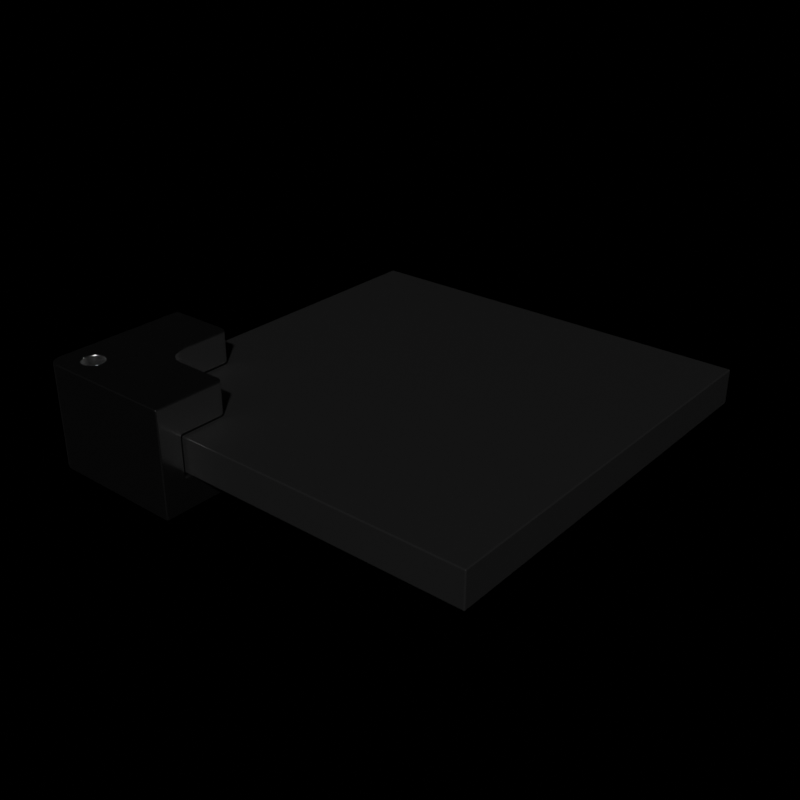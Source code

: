 # Source: cutter_demo.blend  (saved by Blender 2.92.6; exported with 4.5.12 LTS)
import bpy
from mathutils import Matrix  # noqa: F401  (used for matrix-valued properties, if any)

bpy.ops.wm.read_factory_settings(use_empty=True)
scene = bpy.context.scene
scene.name = 'Scene'

# ---- collections
col_collection = bpy.data.collections.new('Collection'); scene.collection.children.link(col_collection)

# ---- materials (node trees are filled in below, after node groups)
mat_matdark = bpy.data.materials.new('matDark')
mat_matdark.alpha_threshold = 0.0
mat_matdark.use_transparent_shadow = False
mat_matdark.line_color = (0.0, 0.0, 0.0, 1.0)
mat_matsteel = bpy.data.materials.new('matSteel')
mat_matsteel.use_transparent_shadow = False

# ---- node groups
ng_auto_smooth = bpy.data.node_groups.new('Auto Smooth', 'GeometryNodeTree')
_s = ng_auto_smooth.interface.new_socket(name='Geometry', in_out='OUTPUT', socket_type='NodeSocketGeometry')
_s = ng_auto_smooth.interface.new_socket(name='Geometry', in_out='INPUT', socket_type='NodeSocketGeometry')
_s = ng_auto_smooth.interface.new_socket(name='Angle', in_out='INPUT', socket_type='NodeSocketFloat')
_s.subtype = 'ANGLE'
_s.min_value = 0.0
_s.max_value = 3.142
ng_auto_smooth.is_modifier = True
_N = ng_auto_smooth.nodes; _L = ng_auto_smooth.links
n0 = _N.new('NodeGroupOutput'); n0.name = 'Group Output'; n0.location = (480, -100)
n1 = _N.new('NodeGroupInput'); n1.name = 'Group Input'; n1.location = (-420, -300)
n2 = _N.new('NodeGroupInput'); n2.name = 'Group Input.001'; n2.location = (-60, -100)
n3 = _N.new('GeometryNodeSetShadeSmooth'); n3.name = 'Set Shade Smooth'; n3.location = (120, -100)
n3.domain = 'EDGE'
n4 = _N.new('GeometryNodeSetShadeSmooth'); n4.name = 'Set Shade Smooth.001'; n4.location = (300, -100)
n5 = _N.new('GeometryNodeInputMeshEdgeAngle'); n5.name = 'Edge Angle'; n5.location = (-420, -220)
n6 = _N.new('GeometryNodeInputEdgeSmooth'); n6.name = 'Is Edge Smooth'; n6.location = (-60, -160)
n7 = _N.new('GeometryNodeInputShadeSmooth'); n7.name = 'Is Face Smooth'; n7.location = (-240, -340)
n8 = _N.new('FunctionNodeBooleanMath'); n8.name = 'Boolean Math'; n8.location = (-60, -220)
n9 = _N.new('FunctionNodeCompare'); n9.name = 'Compare'; n9.location = (-240, -180)
n9.operation = 'LESS_EQUAL'
_L.new(n5.outputs[0], n9.inputs[0])
_L.new(n4.outputs[0], n0.inputs[0])
_L.new(n1.outputs[1], n9.inputs[1])
_L.new(n9.outputs[0], n8.inputs[0])
_L.new(n7.outputs[0], n8.inputs[1])
_L.new(n2.outputs[0], n3.inputs[0])
_L.new(n6.outputs[0], n3.inputs[1])
_L.new(n3.outputs[0], n4.inputs[0])
_L.new(n8.outputs[0], n3.inputs[2])
n0.is_active_output = True

# ---- material node trees
mat_matdark.use_nodes = True; mat_matdark.node_tree.nodes.clear()
_N = mat_matdark.node_tree.nodes; _L = mat_matdark.node_tree.links
n0 = _N.new('ShaderNodeOutputMaterial'); n0.name = 'Material Output'; n0.location = (300, 300)
n1 = _N.new('ShaderNodeBsdfPrincipled'); n1.name = 'Principled BSDF'; n1.location = (10, 300)
n1.distribution = 'GGX'
n1.subsurface_method = 'BURLEY'
n1.inputs[0].default_value = (0.01149, 0.01149, 0.01149, 1.0)
n1.inputs[2].default_value = 0.1794
n1.inputs[3].default_value = 1.45
n1.inputs[27].default_value = (0.0, 0.0, 0.0, 1.0)
n1.inputs[28].default_value = 1.0
_L.new(n1.outputs[0], n0.inputs[0])
n0.is_active_output = True
mat_matsteel.use_nodes = True; mat_matsteel.node_tree.nodes.clear()
_N = mat_matsteel.node_tree.nodes; _L = mat_matsteel.node_tree.links
n0 = _N.new('ShaderNodeBsdfPrincipled'); n0.name = 'Principled BSDF'; n0.location = (10, 300)
n0.distribution = 'GGX'
n0.subsurface_method = 'BURLEY'
n0.inputs[1].default_value = 1.0
n0.inputs[2].default_value = 0.2029
n0.inputs[3].default_value = 1.45
n0.inputs[27].default_value = (0.0, 0.0, 0.0, 1.0)
n0.inputs[28].default_value = 1.0
n1 = _N.new('ShaderNodeOutputMaterial'); n1.name = 'Material Output'; n1.location = (300, 300)
_L.new(n0.outputs[0], n1.inputs[0])
n1.is_active_output = True

# ---- world
world_world = bpy.data.worlds.new('World'); scene.world = world_world
world_world.use_nodes = True; world_world.node_tree.nodes.clear()
_N = world_world.node_tree.nodes; _L = world_world.node_tree.links
n0 = _N.new('ShaderNodeOutputWorld'); n0.name = 'World Output'; n0.location = (300, 300)
n1 = _N.new('ShaderNodeBackground'); n1.name = 'Background'; n1.location = (10, 300)
n1.inputs[0].default_value = (0.05088, 0.05088, 0.05088, 1.0)
n1.inputs[1].default_value = 8.941e-08
_L.new(n1.outputs[0], n0.inputs[0])
n0.is_active_output = True
world_world.color = (0.05088, 0.05088, 0.05088)
world_world.use_sun_shadow = False
world_world.sun_shadow_jitter_overblur = 0.0

# ---- meshes
me_cube_001 = bpy.data.meshes.new('Cube.001')
me_cube_001.from_pydata([(-1.0, -1.0, -0.08595), (-1.0, -1.0, 0.08595), (-1.0, 1.0, -0.08595), (-1.0, 1.0, 0.08595), (1.0, -1.0, -0.08595), (1.0, -1.0, 0.08595), (1.0, 1.0, -0.08595), (1.0, 1.0, 0.08595)], [], [(0, 1, 3, 2), (2, 3, 7, 6), (6, 7, 5, 4), (4, 5, 1, 0), (2, 6, 4, 0), (7, 3, 1, 5)])
me_cube_001.polygons.foreach_set('use_smooth', [True] * 6)
_uv = me_cube_001.uv_layers.new(name='UVMap')
_uv.uv.foreach_set('vector', [0.375, 0.0, 0.625, 0.0, 0.625, 0.25, 0.375, 0.25, 0.375, 0.25, 0.625, 0.25, 0.625, 0.5, 0.375, 0.5, 0.375, 0.5, 0.625, 0.5, 0.625, 0.75, 0.375, 0.75, 0.375, 0.75, 0.625, 0.75, 0.625, 1.0, 0.375, 1.0, 0.125, 0.5, 0.375, 0.5, 0.375, 0.75, 0.125, 0.75, 0.625, 0.5, 0.875, 0.5, 0.875, 0.75, 0.625, 0.75])
me_cube_001.materials.append(mat_matdark)
me_cube_001.use_remesh_fix_poles = True
me_cube_001.use_remesh_preserve_attributes = False
me_cube_001.use_mirror_vertex_groups = False
me_cube_001.update()
me_cube_002 = bpy.data.meshes.new('Cube.002')
me_cube_002.from_pydata([(-0.2767, 0.4388, -0.256), (-0.2767, 0.4388, 0.256), (0.4365, -0.2744, -0.256), (0.4365, -0.2744, 0.256), (-0.1677, 0.4388, 0.1), (-0.1677, 0.4388, -0.1), (0.4365, -0.1628, 0.1), (0.4365, -0.1628, -0.1), (-0.2164, -0.2744, -0.256), (-0.2767, -0.2141, -0.256), (-0.2351, -0.2715, -0.256), (-0.2519, -0.2629, -0.256), (-0.2652, -0.2496, -0.256), (-0.2738, -0.2327, -0.256), (-0.2767, -0.2141, 0.256), (-0.2164, -0.2744, 0.256), (-0.2738, -0.2327, 0.256), (-0.2652, -0.2496, 0.256), (-0.2519, -0.2629, 0.256), (-0.2351, -0.2715, 0.256), (-0.1119, -0.1936, -0.256), (-0.1119, -0.1936, 0.256), (-0.1855, -0.1444, -0.256), (-0.1855, -0.1444, 0.256), (-0.1844, -0.1341, -0.256), (-0.1844, -0.1341, 0.256), (-0.1323, -0.09125, -0.256), (-0.1323, -0.09125, -0.1), (-0.1323, -0.09125, 0.1), (-0.1323, -0.09125, 0.256), (-0.08314, -0.1241, -0.256), (-0.08314, -0.1241, -0.1), (-0.08314, -0.1241, 0.1), (-0.08314, -0.1241, 0.256), (-0.1219, -0.09227, -0.256), (-0.1219, -0.09227, -0.1), (-0.1219, -0.09227, 0.1), (-0.1219, -0.09227, 0.256), (-0.08011, -0.1341, -0.256), (-0.1618, -0.1887, -0.256), (-0.08011, -0.1341, -0.1), (-0.1618, -0.1887, 0.256), (-0.08011, -0.1341, 0.1), (-0.08011, -0.1341, 0.256), (-0.1699, -0.1821, -0.256), (-0.1699, -0.1821, 0.256), (-0.1814, -0.1241, -0.256), (-0.1814, -0.1241, 0.256), (-0.1219, -0.1966, -0.256), (-0.1219, -0.1966, 0.256), (-0.07909, -0.1444, -0.256), (-0.07909, -0.1444, -0.1), (-0.07909, -0.1444, 0.1), (-0.07909, -0.1444, 0.256), (-0.1119, -0.0953, -0.256), (-0.1119, -0.0953, -0.1), (-0.1119, -0.0953, 0.1), (-0.1119, -0.0953, 0.256), (-0.1765, -0.1149, -0.256), (-0.1765, -0.1149, 0.256), (-0.1765, -0.174, -0.256), (-0.1765, -0.174, 0.256), (-0.08011, -0.1548, -0.256), (-0.08011, -0.1548, -0.1), (-0.08011, -0.1548, 0.1), (-0.08011, -0.1548, 0.256), (-0.1027, -0.1002, -0.256), (-0.1027, -0.1002, -0.1), (-0.1027, -0.1002, 0.1), (-0.1027, -0.1002, 0.256), (-0.1699, -0.1068, -0.256), (-0.1699, -0.1068, 0.256), (-0.08253, -0.1628, -0.1), (-0.08253, -0.1628, 0.1), (-0.1814, -0.1648, -0.256), (-0.1814, -0.1648, 0.256), (-0.08314, -0.1648, -0.256), (-0.08314, -0.1648, 0.256), (-0.1677, -0.1051, -0.1), (-0.1677, -0.1051, 0.1), (-0.09467, -0.1068, -0.256), (-0.09467, -0.1068, -0.1), (-0.09467, -0.1068, 0.1), (-0.09467, -0.1068, 0.256), (-0.1618, -0.1002, -0.256), (-0.1618, -0.1002, -0.1), (-0.1618, -0.1002, 0.1), (-0.1618, -0.1002, 0.256), (-0.1844, -0.1548, -0.256), (-0.1844, -0.1548, 0.256), (-0.1323, -0.1976, -0.256), (-0.1323, -0.1976, 0.256), (-0.08805, -0.1149, -0.256), (-0.08805, -0.174, -0.256), (-0.08805, -0.1149, -0.1), (-0.08805, -0.174, 0.256), (-0.08805, -0.1149, 0.1), (-0.08805, -0.1149, 0.256), (-0.1526, -0.0953, -0.256), (-0.1526, -0.0953, -0.1), (-0.1526, -0.0953, 0.1), (-0.1526, -0.0953, 0.256), (-0.1427, -0.1966, -0.256), (-0.1427, -0.1966, 0.256), (-0.09467, -0.1821, -0.256), (-0.09467, -0.1821, 0.256), (-0.1427, -0.09227, 0.256), (-0.1427, -0.09227, -0.256), (-0.1427, -0.09227, -0.1), (-0.1427, -0.09227, 0.1), (-0.1526, -0.1936, -0.256), (-0.1526, -0.1936, 0.256), (-0.1027, -0.1887, 0.256), (-0.1027, -0.1887, -0.256), (0.06616, 0.1875, -0.256), (0.1722, 0.0815, -0.256), (0.07135, 0.1548, -0.256), (0.08641, 0.1252, -0.256), (0.1099, 0.1017, -0.256), (0.1394, 0.08669, -0.256), (0.1722, 0.0815, 0.256), (0.06616, 0.1875, 0.256), (0.1394, 0.08669, 0.256), (0.1099, 0.1017, 0.256), (0.08641, 0.1252, 0.256), (0.07135, 0.1548, 0.256), (0.1722, 0.0815, -0.1), (0.06616, 0.1875, -0.1), (0.1394, 0.08669, -0.1), (0.1099, 0.1017, -0.1), (0.08641, 0.1252, -0.1), (0.07135, 0.1548, -0.1), (0.06616, 0.1875, 0.1), (0.1722, 0.0815, 0.1), (0.07135, 0.1548, 0.1), (0.08641, 0.1252, 0.1), (0.1099, 0.1017, 0.1), (0.1394, 0.08669, 0.1), (0.4365, 0.04755, 0.256), (0.4026, 0.0815, 0.256), (0.4349, 0.05804, 0.256), (0.43, 0.0675, 0.256), (0.4225, 0.07501, 0.256), (0.4131, 0.07983, 0.256), (0.4026, 0.0815, -0.256), (0.4365, 0.04755, -0.256), (0.4131, 0.07983, -0.256), (0.4225, 0.07501, -0.256), (0.43, 0.0675, -0.256), (0.4349, 0.05804, -0.256), (0.03222, 0.4388, -0.256), (0.06616, 0.4049, -0.256), (0.04271, 0.4372, -0.256), (0.05217, 0.4324, -0.256), (0.05968, 0.4248, -0.256), (0.0645, 0.4154, -0.256), (0.06616, 0.4049, 0.256), (0.03222, 0.4388, 0.256), (0.0645, 0.4154, 0.256), (0.05968, 0.4248, 0.256), (0.05217, 0.4324, 0.256), (0.04271, 0.4372, 0.256), (0.4365, 0.04755, -0.1), (0.4026, 0.0815, -0.1), (0.4349, 0.05804, -0.1), (0.43, 0.0675, -0.1), (0.4225, 0.07501, -0.1), (0.4131, 0.07983, -0.1), (0.06616, 0.4049, -0.1), (0.03222, 0.4388, -0.1), (0.0645, 0.4154, -0.1), (0.05968, 0.4248, -0.1), (0.05217, 0.4324, -0.1), (0.04271, 0.4372, -0.1), (0.03222, 0.4388, 0.1), (0.06616, 0.4049, 0.1), (0.04271, 0.4372, 0.1), (0.05217, 0.4324, 0.1), (0.05968, 0.4248, 0.1), (0.0645, 0.4154, 0.1), (0.4026, 0.0815, 0.1), (0.4365, 0.04755, 0.1), (0.4131, 0.07983, 0.1), (0.4225, 0.07501, 0.1), (0.43, 0.0675, 0.1), (0.4349, 0.05804, 0.1)], [], [(2, 3, 15, 8), (9, 14, 1, 0), (74, 9, 0, 150, 152, 153, 154, 155, 151, 114, 116, 117, 118, 119, 115, 144, 146, 147, 148, 149, 145, 2, 8, 39, 110, 102, 90, 48, 20, 113, 104, 93, 76, 62, 50, 38, 30, 92, 80, 66, 54, 34, 26, 107, 98, 84, 70, 58, 46, 24, 22, 88), (79, 4, 174, 176, 177, 178, 179, 175, 132, 134, 135, 136, 137, 133, 180, 182, 183, 184, 185, 181, 6, 73, 64, 52, 42, 32, 96, 82, 68, 56, 36, 28, 109, 100, 86), (41, 15, 3, 138, 140, 141, 142, 143, 139, 120, 122, 123, 124, 125, 121, 156, 158, 159, 160, 161, 157, 1, 14, 75, 89, 23, 25, 47, 59, 71, 87, 101, 106, 29, 37, 57, 69, 83, 97, 33, 43, 53, 65, 77, 95, 105, 112, 21, 49, 91, 103, 111), (150, 0, 1, 157, 174, 4, 5, 169), (127, 114, 151, 168), (120, 139, 180, 133), (8, 15, 19, 10), (10, 19, 18, 11), (11, 18, 17, 12), (12, 17, 16, 13), (13, 16, 14, 9), (24, 25, 23, 22), (30, 38, 40, 31), (43, 33, 32, 42), (46, 47, 25, 24), (40, 38, 50, 51), (53, 43, 42, 52), (58, 59, 47, 46), (51, 50, 62, 63), (65, 53, 52, 64), (70, 71, 59, 58), (72, 63, 62, 76, 77, 65, 64, 73), (86, 87, 71, 70, 84, 85, 78, 79), (91, 49, 48, 90), (95, 77, 76, 93), (98, 99, 85, 84), (100, 101, 87, 86), (103, 91, 90, 102), (105, 95, 93, 104), (107, 108, 99, 98), (109, 106, 101, 100), (111, 103, 102, 110), (112, 105, 104, 113), (28, 29, 106, 109), (26, 27, 108, 107), (111, 110, 39, 41), (113, 20, 21, 112), (27, 26, 34, 35), (36, 37, 29, 28), (45, 41, 39, 44), (49, 21, 20, 48), (54, 55, 35, 34), (56, 57, 37, 36), (60, 61, 45, 44), (55, 54, 66, 67), (68, 69, 57, 56), (74, 75, 61, 60), (80, 81, 67, 66), (82, 83, 69, 68), (88, 89, 75, 74), (94, 81, 80, 92), (97, 83, 82, 96), (89, 88, 22, 23), (94, 92, 30, 31), (97, 96, 32, 33), (63, 72, 7, 162, 164, 165, 166, 167, 163, 126, 128, 129, 130, 131, 127, 168, 170, 171, 172, 173, 169, 5, 78, 85, 99, 108, 27, 35, 55, 67, 81, 94, 31, 40, 51), (75, 14, 16, 17, 18, 19, 15, 41, 45, 61), (78, 5, 4, 79), (73, 6, 7, 72), (39, 8, 10, 11, 12, 13, 9, 74, 60, 44), (175, 156, 121, 132), (114, 127, 131, 116), (116, 131, 130, 117), (117, 130, 129, 118), (118, 129, 128, 119), (119, 128, 126, 115), (132, 121, 125, 134), (134, 125, 124, 135), (135, 124, 123, 136), (136, 123, 122, 137), (137, 122, 120, 133), (144, 115, 126, 163), (162, 145, 149, 164), (164, 149, 148, 165), (165, 148, 147, 166), (166, 147, 146, 167), (167, 146, 144, 163), (138, 181, 185, 140), (140, 185, 184, 141), (141, 184, 183, 142), (142, 183, 182, 143), (143, 182, 180, 139), (174, 157, 161, 176), (176, 161, 160, 177), (177, 160, 159, 178), (178, 159, 158, 179), (179, 158, 156, 175), (150, 169, 173, 152), (152, 173, 172, 153), (153, 172, 171, 154), (154, 171, 170, 155), (155, 170, 168, 151), (181, 138, 3, 2, 145, 162, 7, 6)])
me_cube_002.polygons.foreach_set('use_smooth', [True] * 95)
_uv = me_cube_002.uv_layers.new(name='UVMap')
_uv.uv.foreach_set('vector', [0.375, 0.75, 0.625, 0.75, 0.625, 0.9789, 0.375, 0.9789, 0.375, 0.02115, 0.625, 0.02115, 0.625, 0.25, 0.375, 0.25, 0.1584, 0.7116, 0.125, 0.7289, 0.125, 0.5, 0.2333, 0.5, 0.2371, 0.5008, 0.2406, 0.503, 0.2432, 0.5057, 0.2447, 0.5085, 0.2452, 0.5119, 0.2452, 0.5881, 0.08234, 0.1999, 0.0841, 0.2033, 0.08684, 0.2061, 0.09029, 0.2078, 0.2824, 0.6252, 0.3631, 0.6252, 0.3669, 0.6261, 0.3704, 0.6282, 0.373, 0.6308, 0.3745, 0.6337, 0.375, 0.6371, 0.375, 0.75, 0.1461, 0.75, 0.1653, 0.7199, 0.1685, 0.7217, 0.172, 0.7227, 0.1756, 0.7231, 0.1793, 0.7227, 0.1828, 0.7217, 0.186, 0.7199, 0.1888, 0.7176, 0.1911, 0.7148, 0.1929, 0.7116, 0.1939, 0.7081, 0.1943, 0.7044, 0.1939, 0.7008, 0.1929, 0.6973, 0.1911, 0.6941, 0.1888, 0.6913, 0.186, 0.6889, 0.1828, 0.6872, 0.1793, 0.6862, 0.1756, 0.6858, 0.172, 0.6862, 0.1685, 0.6872, 0.1653, 0.6889, 0.1625, 0.6913, 0.1601, 0.6941, 0.1584, 0.6973, 0.1574, 0.7008, 0.157, 0.7044, 0.1574, 0.7081, 0.0, 0.0, 0.0, 0.0, 0.0, 0.0, 0.0, 0.0, 0.0, 0.0, 0.0, 0.0, 0.0, 0.0, 0.0, 0.0, 0.0, 0.0, 0.0, 0.0, 0.0, 0.0, 0.0, 0.0, 0.0, 0.0, 0.0, 0.0, 0.0, 0.0, 0.0, 0.0, 0.0, 0.0, 0.0, 0.0, 0.0, 0.0, 0.0, 0.0, 0.0, 0.0, 0.0, 0.0, 0.0, 0.0, 0.0, 0.0, 0.0, 0.0, 0.0, 0.0, 0.0, 0.0, 0.0, 0.0, 0.0, 0.0, 0.0, 0.0, 0.0, 0.0, 0.0, 0.0, 0.0, 0.0, 0.0, 0.0, 0.0, 0.0, 0.8347, 0.7199, 0.8539, 0.75, 0.625, 0.75, 0.625, 0.6371, 0.6258, 0.6337, 0.6281, 0.6308, 0.6308, 0.6282, 0.6335, 0.6261, 0.6369, 0.6252, 0.7176, 0.6252, 0.243, 0.2078, 0.2465, 0.2061, 0.2492, 0.2033, 0.251, 0.1999, 0.7548, 0.5881, 0.7548, 0.5119, 0.7557, 0.5085, 0.758, 0.5057, 0.7606, 0.503, 0.7633, 0.5008, 0.7667, 0.5, 0.875, 0.5, 0.875, 0.7289, 0.8416, 0.7116, 0.8426, 0.7081, 0.843, 0.7044, 0.8426, 0.7008, 0.8416, 0.6973, 0.8399, 0.6941, 0.8375, 0.6913, 0.8347, 0.6889, 0.8315, 0.6872, 0.828, 0.6862, 0.8244, 0.6858, 0.8207, 0.6862, 0.8172, 0.6872, 0.814, 0.6889, 0.8112, 0.6913, 0.8089, 0.6941, 0.8071, 0.6973, 0.8061, 0.7008, 0.8057, 0.7044, 0.8061, 0.7081, 0.8071, 0.7116, 0.8089, 0.7148, 0.8112, 0.7176, 0.814, 0.7199, 0.8172, 0.7217, 0.8207, 0.7227, 0.8244, 0.7231, 0.828, 0.7227, 0.8315, 0.7217, 0.375, 0.3583, 0.375, 0.25, 0.625, 0.25, 0.625, 0.3583, 0.5488, 0.3583, 0.5488, 0.2882, 0.4512, 0.2882, 0.4512, 0.3583, 0.0, 0.0, 0.0, 0.0, 0.0, 0.0, 0.0, 0.0, 0.0, 0.0, 0.0, 0.0, 0.0, 0.0, 0.0, 0.0, 0.375, 0.9789, 0.625, 0.9789, 0.625, 0.9854, 0.375, 0.9854, 0.375, 0.9854, 0.625, 0.9854, 0.625, 0.9913, 0.375, 0.9913, 0.375, 0.0, 0.625, 0.0, 0.625, 0.008717, 0.375, 0.008717, 0.375, 0.008717, 0.625, 0.008717, 0.625, 0.01461, 0.375, 0.01461, 0.375, 0.01461, 0.625, 0.01461, 0.625, 0.02115, 0.375, 0.02115, 0.0, 0.0, 0.0, 0.0, 0.0, 0.0, 0.0, 0.0, 0.0, 0.0, 0.0, 0.0, 0.0, 0.0, 0.0, 0.0, 0.0, 0.0, 0.0, 0.0, 0.0, 0.0, 0.0, 0.0, 0.0, 0.0, 0.0, 0.0, 0.0, 0.0, 0.0, 0.0, 0.0, 0.0, 0.0, 0.0, 0.0, 0.0, 0.0, 0.0, 0.0, 0.0, 0.0, 0.0, 0.0, 0.0, 0.0, 0.0, 0.0, 0.0, 0.0, 0.0, 0.0, 0.0, 0.0, 0.0, 0.0, 0.0, 0.0, 0.0, 0.0, 0.0, 0.0, 0.0, 0.0, 0.0, 0.0, 0.0, 0.0, 0.0, 0.0, 0.0, 0.0, 0.0, 0.0, 0.0, 0.0, 0.0, 0.0, 0.0, 0.0, 0.0, 0.0, 0.0, 0.0, 0.0, 0.0, 0.0, 0.0, 0.0, 0.0, 0.0, 0.0, 0.0, 0.0, 0.0, 0.0, 0.0, 0.0, 0.0, 0.0, 0.0, 0.0, 0.0, 0.0, 0.0, 0.0, 0.0, 0.0, 0.0, 0.0, 0.0, 0.0, 0.0, 0.0, 0.0, 0.0, 0.0, 0.0, 0.0, 0.0, 0.0, 0.0, 0.0, 0.0, 0.0, 0.0, 0.0, 0.0, 0.0, 0.0, 0.0, 0.0, 0.0, 0.0, 0.0, 0.0, 0.0, 0.0, 0.0, 0.0, 0.0, 0.0, 0.0, 0.0, 0.0, 0.0, 0.0, 0.0, 0.0, 0.0, 0.0, 0.0, 0.0, 0.0, 0.0, 0.0, 0.0, 0.0, 0.0, 0.0, 0.0, 0.0, 0.0, 0.0, 0.0, 0.0, 0.0, 0.0, 0.0, 0.0, 0.0, 0.0, 0.0, 0.0, 0.0, 0.0, 0.0, 0.0, 0.0, 0.0, 0.0, 0.0, 0.0, 0.0, 0.0, 0.0, 0.0, 0.0, 0.0, 0.0, 0.0, 0.0, 0.0, 0.0, 0.0, 0.0, 0.0, 0.0, 0.0, 0.0, 0.0, 0.0, 0.0, 0.0, 0.0, 0.0, 0.0, 0.0, 0.0, 0.0, 0.0, 0.0, 0.0, 0.0, 0.0, 0.0, 0.0, 0.0, 0.0, 0.0, 0.0, 0.0, 0.0, 0.0, 0.0, 0.0, 0.0, 0.0, 0.0, 0.0, 0.0, 0.0, 0.0, 0.0, 0.0, 0.0, 0.0, 0.0, 0.0, 0.0, 0.0, 0.0, 0.0, 0.0, 0.0, 0.0, 0.0, 0.0, 0.0, 0.0, 0.0, 0.0, 0.0, 0.0, 0.0, 0.0, 0.0, 0.0, 0.0, 0.0, 0.0, 0.0, 0.0, 0.0, 0.0, 0.0, 0.0, 0.0, 0.0, 0.0, 0.0, 0.0, 0.0, 0.0, 0.0, 0.0, 0.0, 0.0, 0.0, 0.0, 0.0, 0.0, 0.0, 0.0, 0.0, 0.0, 0.0, 0.0, 0.0, 0.0, 0.0, 0.0, 0.0, 0.0, 0.0, 0.0, 0.0, 0.0, 0.0, 0.0, 0.0, 0.0, 0.0, 0.0, 0.0, 0.0, 0.0, 0.0, 0.0, 0.0, 0.0, 0.0, 0.0, 0.0, 0.0, 0.0, 0.0, 0.0, 0.0, 0.0, 0.0, 0.0, 0.0, 0.0, 0.0, 0.0, 0.0, 0.0, 0.0, 0.0, 0.0, 0.0, 0.0, 0.0, 0.0, 0.0, 0.0, 0.0, 0.0, 0.0, 0.0, 0.0, 0.0, 0.0, 0.0, 0.0, 0.0, 0.0, 0.0, 0.0, 0.0, 0.0, 0.0, 0.0, 0.0, 0.0, 0.0, 0.0, 0.0, 0.0, 0.0, 0.0, 0.0, 0.0, 0.0, 0.0, 0.0, 0.0, 0.0, 0.0, 0.0, 0.0, 0.0, 0.0, 0.0, 0.0, 0.0, 0.0, 0.0, 0.0, 0.0, 0.0, 0.0, 0.0, 0.0, 0.0, 0.0, 0.0, 0.0, 0.0, 0.0, 0.0, 0.0, 0.0, 0.0, 0.0, 0.0, 0.0, 0.0, 0.0, 0.0, 0.0, 0.0, 0.0, 0.0, 0.0, 0.0, 0.0, 0.0, 0.0, 0.0, 0.0, 0.0, 0.0, 0.0, 0.0, 0.0, 0.0, 0.0, 0.0, 0.0, 0.0, 0.0, 0.0, 0.0, 0.0, 0.0, 0.0, 0.0, 0.0, 0.0, 0.0, 0.0, 0.0, 0.0, 0.0, 0.0, 0.8416, 0.7116, 0.875, 0.7289, 0.874, 0.7354, 0.871, 0.7413, 0.8663, 0.746, 0.8604, 0.749, 0.8539, 0.75, 0.8347, 0.7199, 0.8375, 0.7176, 0.8399, 0.7148, 0.0, 0.0, 0.0, 0.0, 0.0, 0.0, 0.0, 0.0, 0.0, 0.0, 0.0, 0.0, 0.0, 0.0, 0.0, 0.0, 0.1653, 0.7199, 0.1461, 0.75, 0.1396, 0.749, 0.1337, 0.746, 0.129, 0.7413, 0.126, 0.7354, 0.125, 0.7289, 0.1584, 0.7116, 0.1601, 0.7148, 0.1625, 0.7176, 0.0, 0.0, 0.0, 0.0, 0.0, 0.0, 0.0, 0.0, 0.0, 0.0, 0.0, 0.0, 0.0, 0.0, 0.08234, 0.1999, 0.08234, 0.1999, 0.0, 0.0, 0.0, 0.0, 0.0841, 0.2033, 0.0841, 0.2033, 0.0, 0.0, 0.0, 0.0, 0.08684, 0.2061, 0.08684, 0.2061, 0.0, 0.0, 0.0, 0.0, 0.09029, 0.2078, 0.09029, 0.2078, 0.0, 0.0, 0.0, 0.0, 0.0, 0.0, 0.0, 0.0, 0.0, 0.0, 0.251, 0.1999, 0.0, 0.0, 0.0, 0.0, 0.251, 0.1999, 0.2492, 0.2033, 0.0, 0.0, 0.0, 0.0, 0.2492, 0.2033, 0.2465, 0.2061, 0.0, 0.0, 0.0, 0.0, 0.2465, 0.2061, 0.243, 0.2078, 0.0, 0.0, 0.0, 0.0, 0.243, 0.2078, 0.0, 0.0, 0.0, 0.0, 0.0, 0.0, 0.0, 0.0, 0.0, 0.0, 0.0, 0.0, 0.4512, 0.6371, 0.375, 0.6371, 0.375, 0.6335, 0.4512, 0.6335, 0.4512, 0.6335, 0.375, 0.6335, 0.375, 0.6302, 0.4512, 0.6302, 0.0, 0.0, 0.0, 0.0, 0.0, 0.0, 0.0, 0.0, 0.0, 0.0, 0.0, 0.0, 0.0, 0.0, 0.0, 0.0, 0.0, 0.0, 0.0, 0.0, 0.0, 0.0, 0.0, 0.0, 0.625, 0.6371, 0.5488, 0.6371, 0.5488, 0.6335, 0.625, 0.6335, 0.625, 0.6335, 0.5488, 0.6335, 0.5488, 0.6302, 0.625, 0.6302, 0.625, 0.6302, 0.5488, 0.6302, 0.5488, 0.6252, 0.625, 0.6252, 0.0, 0.0, 0.0, 0.0, 0.0, 0.0, 0.0, 0.0, 0.0, 0.0, 0.0, 0.0, 0.0, 0.0, 0.0, 0.0, 0.5488, 0.3583, 0.625, 0.3583, 0.625, 0.362, 0.5488, 0.362, 0.5488, 0.362, 0.625, 0.362, 0.625, 0.3653, 0.5488, 0.3653, 0.0, 0.0, 0.0, 0.0, 0.0, 0.0, 0.0, 0.0, 0.0, 0.0, 0.0, 0.0, 0.0, 0.0, 0.0, 0.0, 0.0, 0.0, 0.0, 0.0, 0.0, 0.0, 0.0, 0.0, 0.375, 0.3583, 0.4512, 0.3583, 0.4512, 0.362, 0.375, 0.362, 0.375, 0.362, 0.4512, 0.362, 0.4512, 0.3653, 0.375, 0.3653, 0.0, 0.0, 0.0, 0.0, 0.0, 0.0, 0.0, 0.0, 0.0, 0.0, 0.0, 0.0, 0.0, 0.0, 0.0, 0.0, 0.0, 0.0, 0.0, 0.0, 0.0, 0.0, 0.0, 0.0, 0.5488, 0.6371, 0.625, 0.6371, 0.625, 0.75, 0.375, 0.75, 0.375, 0.6371, 0.4512, 0.6371, 0.4512, 0.7109, 0.5488, 0.7109])
me_cube_002.materials.append(mat_matsteel)
me_cube_002.use_remesh_fix_poles = True
me_cube_002.use_remesh_preserve_attributes = False
me_cube_002.use_mirror_vertex_groups = False
me_cube_002.update()

# ---- objects
ob_cube = bpy.data.objects.new('Cube', me_cube_001)
ob_cube_002 = bpy.data.objects.new('Cube.002', me_cube_002)

# ---- transforms, parenting, visibility, modifiers, constraints
ob_cube.location = (0.0, 0.0, 0.0)
ob_cube.lineart.crease_threshold = 0.0
_m = ob_cube.modifiers.new('Bevel', 'BEVEL')
_m.width = 0.007
_m.width_pct = 0.007
_m.segments = 3
_m.use_clamp_overlap = False
_m.profile = 0.7
_m.miter_outer = 'MITER_ARC'
_m = ob_cube.modifiers.new('Auto Smooth', 'NODES')
_m.node_group = ng_auto_smooth
_gi = [s.identifier for s in ng_auto_smooth.interface.items_tree if s.item_type == 'SOCKET' and s.in_out == 'INPUT']
_m[_gi[1]] = 1.047  # Angle
_m = ob_cube.modifiers.new('WeightedNormal', 'WEIGHTED_NORMAL')
_m.keep_sharp = True
ob_cube_002.location = (-0.8511, -0.8515, -4.006e-10)
ob_cube_002.lineart.crease_threshold = 0.0
_m = ob_cube_002.modifiers.new('Bevel', 'BEVEL')
_m.width = 0.007
_m.width_pct = 0.007
_m.segments = 3
_m.use_clamp_overlap = False
_m.profile = 0.7
_m.miter_outer = 'MITER_ARC'
_m = ob_cube_002.modifiers.new('Auto Smooth', 'NODES')
_m.node_group = ng_auto_smooth
_gi = [s.identifier for s in ng_auto_smooth.interface.items_tree if s.item_type == 'SOCKET' and s.in_out == 'INPUT']
_m[_gi[1]] = 1.047  # Angle
_m = ob_cube_002.modifiers.new('WeightedNormal', 'WEIGHTED_NORMAL')
_m.keep_sharp = True

# ---- collection membership
scene.collection.objects.link(ob_cube)
scene.collection.objects.link(ob_cube_002)

# ---- scene / render settings (as saved in the file)
scene.frame_start = 1; scene.frame_end = 120; scene.frame_set(0)
scene.render.engine = 'BLENDER_EEVEE_NEXT'
scene.render.image_settings.file_format = 'FFMPEG'
scene.render.image_settings.color_mode = 'RGB'
scene.render.resolution_x = 1080
scene.render.fps = 30
scene.render.fps_base = 1.001
scene.render.use_motion_blur = True
scene.cycles.use_denoising = False
scene.cycles.samples = 128
scene.cycles.sampling_pattern = 'TABULATED_SOBOL'
scene.cycles.use_light_tree = False
scene.eevee.taa_samples = 64
scene.eevee.use_gtao = True
scene.eevee.use_raytracing = True
scene.view_settings.view_transform = 'Filmic'
bpy.context.view_layer.update()

# ---- added for rendering (the .blend has no active camera and no usable light): camera, sun
cam_auto = bpy.data.cameras.new('AutoCamera')
cam_auto.lens = 50.0
cam_auto.sensor_width = 36.0
cam_auto.clip_end = 1000.0
ob_auto_camera = bpy.data.objects.new('AutoCamera', cam_auto)
scene.collection.objects.link(ob_auto_camera)
ob_auto_camera.location = (2.75902, -3.45047, 2.25835)
ob_auto_camera.rotation_euler = (1.09748, -7.21219e-08, 0.694738)
scene.camera = ob_auto_camera
light_auto_sun = bpy.data.lights.new('AutoSun', 'SUN')
light_auto_sun.energy = 3.0
light_auto_sun.angle = 0.0523599
ob_auto_sun = bpy.data.objects.new('AutoSun', light_auto_sun)
scene.collection.objects.link(ob_auto_sun)
ob_auto_sun.rotation_euler = (0.872665, 0.174533, 0.523599)
bpy.context.view_layer.update()
